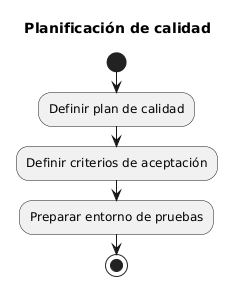

The diagram above was rendered by PlantUML. Its source (embedded in the PNG):
@startuml
title Planificación de calidad
start
:Definir plan de calidad;
:Definir criterios de aceptación;
:Preparar entorno de pruebas;
stop
@enduml